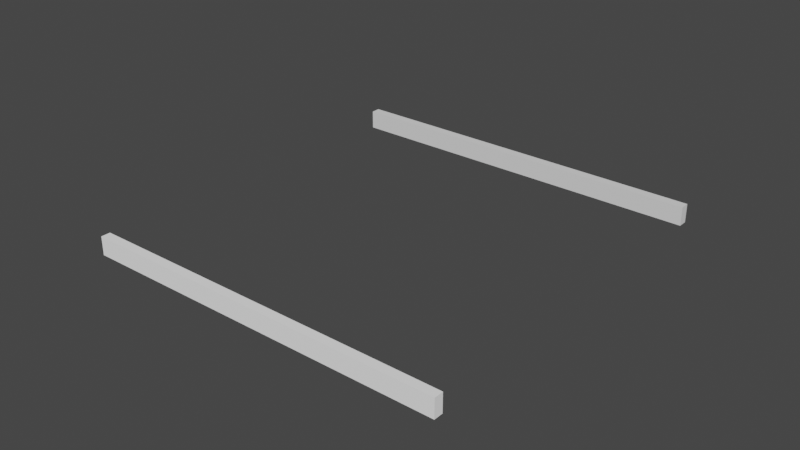 # Source: cursor.blend  (saved by Blender 2.83.19; exported with 4.5.12 LTS)
import bpy
from mathutils import Matrix  # noqa: F401  (used for matrix-valued properties, if any)

bpy.ops.wm.read_factory_settings(use_empty=True)
scene = bpy.context.scene
scene.name = 'Scene'

# ---- collections
col_collection = bpy.data.collections.new('Collection'); scene.collection.children.link(col_collection)
col_cursor_v2 = bpy.data.collections.new('Cursor v2'); scene.collection.children.link(col_cursor_v2)

# ---- materials (node trees are filled in below, after node groups)
mat_material = bpy.data.materials.new('Material')
mat_material.alpha_threshold = 0.0
mat_material.use_transparent_shadow = False
mat_material.line_color = (0.0, 0.0, 0.0, 1.0)

# ---- material node trees
mat_material.use_nodes = True; mat_material.node_tree.nodes.clear()
_N = mat_material.node_tree.nodes; _L = mat_material.node_tree.links
n0 = _N.new('ShaderNodeOutputMaterial'); n0.name = 'Material Output'; n0.location = (300, 300)
n1 = _N.new('ShaderNodeBsdfPrincipled'); n1.name = 'Principled BSDF'; n1.location = (10, 300)
n1.distribution = 'GGX'
n1.subsurface_method = 'BURLEY'
n1.inputs[0].default_value = (1.0, 1.0, 1.0, 1.0)
n1.inputs[2].default_value = 0.0
n1.inputs[3].default_value = 1.45
n1.inputs[13].default_value = 0.0
n1.inputs[20].default_value = 0.0
n1.inputs[27].default_value = (0.0, 0.0, 0.0, 1.0)
n1.inputs[28].default_value = 1.0
_L.new(n1.outputs[0], n0.inputs[0])
n0.is_active_output = True

# ---- world
world_world = bpy.data.worlds.new('World'); scene.world = world_world
world_world.use_nodes = True; world_world.node_tree.nodes.clear()
_N = world_world.node_tree.nodes; _L = world_world.node_tree.links
n0 = _N.new('ShaderNodeOutputWorld'); n0.name = 'World Output'; n0.location = (300, 300)
n1 = _N.new('ShaderNodeBackground'); n1.name = 'Background'; n1.location = (10, 300)
n1.inputs[0].default_value = (0.05088, 0.05088, 0.05088, 1.0)
_L.new(n1.outputs[0], n0.inputs[0])
n0.is_active_output = True
world_world.color = (0.05088, 0.05088, 0.05088)
world_world.use_sun_shadow = False
world_world.sun_shadow_jitter_overblur = 0.0

# ---- meshes
me_cube_001 = bpy.data.meshes.new('Cube.001')
me_cube_001.from_pydata([(2.592, 0.4, 0.4), (2.592, 0.4, -0.4), (2.592, -0.4, 0.4), (2.592, -0.4, -0.4), (-2.592, 0.4, 0.4), (-2.592, 0.4, -0.4), (-2.592, -0.4, 0.4), (-2.592, -0.4, -0.4)], [], [(0, 4, 2), (3, 6, 7), (7, 6, 4), (5, 1, 3), (1, 0, 3), (5, 4, 1), (2, 4, 6), (3, 0, 2), (6, 3, 2), (1, 4, 0), (4, 5, 7), (3, 7, 5)])
_uv = me_cube_001.uv_layers.new(name='UVMap')
_uv.uv.foreach_set('vector', [0.375, 0.0, 0.625, 0.0, 0.375, 0.25, 0.375, 0.25, 0.625, 0.5, 0.375, 0.5, 0.375, 0.5, 0.625, 0.5, 0.625, 0.75, 0.375, 0.75, 0.625, 0.75, 0.625, 1.0, 0.125, 0.5, 0.375, 0.5, 0.125, 0.75, 0.625, 0.5, 0.875, 0.5, 0.625, 0.75, 0.375, 0.25, 0.625, 0.0, 0.625, 0.25, 0.125, 0.75, 0.375, 0.5, 0.375, 0.75, 0.625, 0.5, 0.375, 0.25, 0.625, 0.25, 0.625, 0.75, 0.875, 0.5, 0.875, 0.75, 0.625, 0.75, 0.375, 0.75, 0.375, 0.5, 0.625, 1.0, 0.375, 1.0, 0.375, 0.75])
me_cube_001.materials.append(mat_material)
me_cube_001.use_remesh_preserve_volume = False
me_cube_001.use_remesh_preserve_attributes = False
me_cube_001.use_mirror_vertex_groups = False
me_cube_001.update()
me_cube_004 = bpy.data.meshes.new('Cube.004')
me_cube_004.from_pydata([(2.592, 0.4, 0.4), (2.592, 0.4, -0.4), (2.592, -0.4, 0.4), (2.592, -0.4, -0.4), (-2.592, 0.4, 0.4), (-2.592, 0.4, -0.4), (-2.592, -0.4, 0.4), (-2.592, -0.4, -0.4)], [], [(0, 4, 2), (3, 6, 7), (7, 6, 4), (5, 1, 3), (1, 0, 3), (5, 4, 1), (2, 4, 6), (3, 0, 2), (6, 3, 2), (1, 4, 0), (4, 5, 7), (3, 7, 5)])
_uv = me_cube_004.uv_layers.new(name='UVMap')
_uv.uv.foreach_set('vector', [0.375, 0.0, 0.625, 0.0, 0.375, 0.25, 0.375, 0.25, 0.625, 0.5, 0.375, 0.5, 0.375, 0.5, 0.625, 0.5, 0.625, 0.75, 0.375, 0.75, 0.625, 0.75, 0.625, 1.0, 0.125, 0.5, 0.375, 0.5, 0.125, 0.75, 0.625, 0.5, 0.875, 0.5, 0.625, 0.75, 0.375, 0.25, 0.625, 0.0, 0.625, 0.25, 0.125, 0.75, 0.375, 0.5, 0.375, 0.75, 0.625, 0.5, 0.375, 0.25, 0.625, 0.25, 0.625, 0.75, 0.875, 0.5, 0.875, 0.75, 0.625, 0.75, 0.375, 0.75, 0.375, 0.5, 0.625, 1.0, 0.375, 1.0, 0.375, 0.75])
me_cube_004.materials.append(mat_material)
me_cube_004.use_remesh_preserve_volume = False
me_cube_004.use_remesh_preserve_attributes = False
me_cube_004.use_mirror_vertex_groups = False
me_cube_004.update()
me_cube_005 = bpy.data.meshes.new('Cube.005')
me_cube_005.from_pydata([(2.592, 0.4, 0.4), (2.592, 0.4, -0.4), (2.592, -0.4, 0.4), (2.592, -0.4, -0.4), (-2.592, 0.4, 0.4), (-2.592, 0.4, -0.4), (-2.592, -0.4, 0.4), (-2.592, -0.4, -0.4)], [], [(0, 4, 2), (3, 6, 7), (7, 6, 4), (5, 1, 3), (1, 0, 3), (5, 4, 1), (2, 4, 6), (3, 0, 2), (6, 3, 2), (1, 4, 0), (4, 5, 7), (3, 7, 5)])
_uv = me_cube_005.uv_layers.new(name='UVMap')
_uv.uv.foreach_set('vector', [0.375, 0.0, 0.625, 0.0, 0.375, 0.25, 0.375, 0.25, 0.625, 0.5, 0.375, 0.5, 0.375, 0.5, 0.625, 0.5, 0.625, 0.75, 0.375, 0.75, 0.625, 0.75, 0.625, 1.0, 0.125, 0.5, 0.375, 0.5, 0.125, 0.75, 0.625, 0.5, 0.875, 0.5, 0.625, 0.75, 0.375, 0.25, 0.625, 0.0, 0.625, 0.25, 0.125, 0.75, 0.375, 0.5, 0.375, 0.75, 0.625, 0.5, 0.375, 0.25, 0.625, 0.25, 0.625, 0.75, 0.875, 0.5, 0.875, 0.75, 0.625, 0.75, 0.375, 0.75, 0.375, 0.5, 0.625, 1.0, 0.375, 1.0, 0.375, 0.75])
me_cube_005.materials.append(mat_material)
me_cube_005.use_remesh_preserve_volume = False
me_cube_005.use_remesh_preserve_attributes = False
me_cube_005.use_mirror_vertex_groups = False
me_cube_005.update()
me_cube_006 = bpy.data.meshes.new('Cube.006')
me_cube_006.from_pydata([(2.592, 0.4, 0.4), (2.592, 0.4, -0.4), (2.592, -0.4, 0.4), (2.592, -0.4, -0.4), (-2.592, 0.4, 0.4), (-2.592, 0.4, -0.4), (-2.592, -0.4, 0.4), (-2.592, -0.4, -0.4)], [], [(0, 4, 2), (3, 6, 7), (7, 6, 4), (5, 1, 3), (1, 0, 3), (5, 4, 1), (2, 4, 6), (3, 0, 2), (6, 3, 2), (1, 4, 0), (4, 5, 7), (3, 7, 5)])
_uv = me_cube_006.uv_layers.new(name='UVMap')
_uv.uv.foreach_set('vector', [0.375, 0.0, 0.625, 0.0, 0.375, 0.25, 0.375, 0.25, 0.625, 0.5, 0.375, 0.5, 0.375, 0.5, 0.625, 0.5, 0.625, 0.75, 0.375, 0.75, 0.625, 0.75, 0.625, 1.0, 0.125, 0.5, 0.375, 0.5, 0.125, 0.75, 0.625, 0.5, 0.875, 0.5, 0.625, 0.75, 0.375, 0.25, 0.625, 0.0, 0.625, 0.25, 0.125, 0.75, 0.375, 0.5, 0.375, 0.75, 0.625, 0.5, 0.375, 0.25, 0.625, 0.25, 0.625, 0.75, 0.875, 0.5, 0.875, 0.75, 0.625, 0.75, 0.375, 0.75, 0.375, 0.5, 0.625, 1.0, 0.375, 1.0, 0.375, 0.75])
me_cube_006.materials.append(mat_material)
me_cube_006.use_remesh_preserve_volume = False
me_cube_006.use_remesh_preserve_attributes = False
me_cube_006.use_mirror_vertex_groups = False
me_cube_006.update()
me_cube = bpy.data.meshes.new('Cube')
me_cube.from_pydata([(-2.0, -2.0, -0.19), (-2.0, -2.0, 0.01), (-2.0, -1.9, -0.19), (-2.0, -1.9, 0.01), (2.0, -2.0, -0.19), (2.0, -2.0, 0.01), (2.0, -1.9, -0.19), (2.0, -1.9, 0.01)], [], [(0, 1, 3, 2), (2, 3, 7, 6), (6, 7, 5, 4), (4, 5, 1, 0), (2, 6, 4, 0), (7, 3, 1, 5)])
_uv = me_cube.uv_layers.new(name='UVMap')
_uv.uv.foreach_set('vector', [0.375, 0.0, 0.625, 0.0, 0.625, 0.25, 0.375, 0.25, 0.375, 0.25, 0.625, 0.25, 0.625, 0.5, 0.375, 0.5, 0.375, 0.5, 0.625, 0.5, 0.625, 0.75, 0.375, 0.75, 0.375, 0.75, 0.625, 0.75, 0.625, 1.0, 0.375, 1.0, 0.125, 0.5, 0.375, 0.5, 0.375, 0.75, 0.125, 0.75, 0.625, 0.5, 0.875, 0.5, 0.875, 0.75, 0.625, 0.75])
me_cube.materials.append(mat_material)
me_cube.use_remesh_fix_poles = True
me_cube.use_remesh_preserve_attributes = False
me_cube.use_mirror_vertex_groups = False
me_cube.update()
me_cube_002 = bpy.data.meshes.new('Cube.002')
me_cube_002.from_pydata([(-1.0, -1.0, -1.0), (-1.0, -1.0, 1.0), (-1.0, 1.0, -1.0), (-1.0, 1.0, 1.0), (1.0, -1.0, -1.0), (1.0, -1.0, 1.0), (1.0, 1.0, -1.0), (1.0, 1.0, 1.0)], [], [(0, 1, 3, 2), (2, 3, 7, 6), (6, 7, 5, 4), (4, 5, 1, 0), (2, 6, 4, 0), (7, 3, 1, 5)])
_uv = me_cube_002.uv_layers.new(name='UVMap')
_uv.uv.foreach_set('vector', [0.375, 0.0, 0.625, 0.0, 0.625, 0.25, 0.375, 0.25, 0.375, 0.25, 0.625, 0.25, 0.625, 0.5, 0.375, 0.5, 0.375, 0.5, 0.625, 0.5, 0.625, 0.75, 0.375, 0.75, 0.375, 0.75, 0.625, 0.75, 0.625, 1.0, 0.375, 1.0, 0.125, 0.5, 0.375, 0.5, 0.375, 0.75, 0.125, 0.75, 0.625, 0.5, 0.875, 0.5, 0.875, 0.75, 0.625, 0.75])
me_cube_002.use_remesh_fix_poles = True
me_cube_002.use_remesh_preserve_attributes = False
me_cube_002.use_mirror_vertex_groups = False
me_cube_002.update()

# ---- objects
ob_cube_001 = bpy.data.objects.new('Cube.001', me_cube_001)
ob_cube_000 = bpy.data.objects.new('Cube.000', me_cube_004)
ob_cube_002 = bpy.data.objects.new('Cube.002', me_cube_005)
ob_cube_003 = bpy.data.objects.new('Cube.003', me_cube_006)
ob_cube = bpy.data.objects.new('Cube', me_cube)
ob_cube_004 = bpy.data.objects.new('Cube.004', me_cube_002)

# ---- transforms, parenting, visibility, modifiers, constraints
ob_cube_001.location = (0.0, -4.0, 0.15)
ob_cube_001.lock_rotations_4d = False
ob_cube_001.empty_display_type = 'ARROWS'
ob_cube_001.lineart.crease_threshold = 0.0
ob_cube_000.location = (0.0, 4.0, 0.15)
ob_cube_000.lock_rotations_4d = False
ob_cube_000.empty_display_type = 'ARROWS'
ob_cube_000.lineart.crease_threshold = 0.0
ob_cube_002.location = (4.0, 0.0, 0.15)
ob_cube_002.rotation_euler = (0.0, 0.0, 1.571)
ob_cube_002.lock_rotations_4d = False
ob_cube_002.empty_display_type = 'ARROWS'
ob_cube_002.lineart.crease_threshold = 0.0
ob_cube_003.location = (-4.0, 0.0, 0.15)
ob_cube_003.rotation_euler = (0.0, 0.0, 1.571)
ob_cube_003.lock_rotations_4d = False
ob_cube_003.empty_display_type = 'ARROWS'
ob_cube_003.lineart.crease_threshold = 0.0
ob_cube.location = (0.0, 0.0, 0.0)
ob_cube.lineart.crease_threshold = 0.0
ob_cube_004.location = (0.0, 1.95, 0.0)
ob_cube_004.scale = (2.0, 0.05, 0.1)
ob_cube_004.lineart.crease_threshold = 0.0

# ---- collection membership
col_collection.objects.link(ob_cube_001)
col_collection.objects.link(ob_cube_000)
col_collection.objects.link(ob_cube_002)
col_collection.objects.link(ob_cube_003)
col_cursor_v2.objects.link(ob_cube)
col_cursor_v2.objects.link(ob_cube_004)
def _layer_coll(name, lc=None):
    lc = lc or bpy.context.view_layer.layer_collection
    for c in lc.children:
        if c.name == name: return c
        r = _layer_coll(name, c)
        if r: return r
_layer_coll('Collection').exclude = True

# ---- scene / render settings (as saved in the file)
scene.frame_start = 1; scene.frame_end = 250; scene.frame_set(0)
scene.render.engine = 'BLENDER_EEVEE_NEXT'
scene.cycles.use_denoising = False
scene.cycles.samples = 128
scene.cycles.sampling_pattern = 'TABULATED_SOBOL'
scene.cycles.use_adaptive_sampling = False
scene.cycles.use_light_tree = False
scene.view_settings.view_transform = 'Filmic'
bpy.context.view_layer.update()

# ---- added for rendering (the .blend has no active camera and no usable light): camera, sun
cam_auto = bpy.data.cameras.new('AutoCamera')
cam_auto.lens = 50.0
cam_auto.sensor_width = 36.0
cam_auto.clip_end = 1000.0
ob_auto_camera = bpy.data.objects.new('AutoCamera', cam_auto)
scene.collection.objects.link(ob_auto_camera)
ob_auto_camera.location = (6.10325, -7.3239, 4.8826)
ob_auto_camera.rotation_euler = (1.09748, -7.21219e-08, 0.694738)
scene.camera = ob_auto_camera
light_auto_sun = bpy.data.lights.new('AutoSun', 'SUN')
light_auto_sun.energy = 3.0
light_auto_sun.angle = 0.0523599
ob_auto_sun = bpy.data.objects.new('AutoSun', light_auto_sun)
scene.collection.objects.link(ob_auto_sun)
ob_auto_sun.rotation_euler = (0.872665, 0.174533, 0.523599)
bpy.context.view_layer.update()
